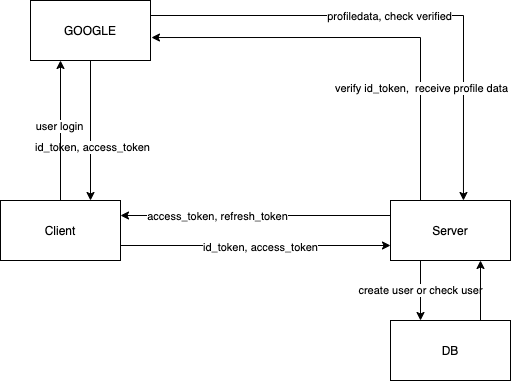

The diagram above was exported from draw.io. Its source (the exported page's mxGraphModel, read from the mxfile embedded in the PNG):
<mxGraphModel dx="1426" dy="830" grid="1" gridSize="10" guides="1" tooltips="1" connect="1" arrows="1" fold="1" page="1" pageScale="1" pageWidth="827" pageHeight="1169" math="0" shadow="0">
  <root>
    <mxCell id="0" />
    <mxCell id="1" parent="0" />
    <mxCell id="RCtnEzXHQdM7PYOewPNO-6" style="edgeStyle=orthogonalEdgeStyle;rounded=0;orthogonalLoop=1;jettySize=auto;html=1;exitX=0.5;exitY=1;exitDx=0;exitDy=0;entryX=0.75;entryY=0;entryDx=0;entryDy=0;" edge="1" parent="1" source="RCtnEzXHQdM7PYOewPNO-1" target="RCtnEzXHQdM7PYOewPNO-2">
      <mxGeometry relative="1" as="geometry" />
    </mxCell>
    <mxCell id="RCtnEzXHQdM7PYOewPNO-7" value="id_token, access_token" style="edgeLabel;html=1;align=center;verticalAlign=middle;resizable=0;points=[];" vertex="1" connectable="0" parent="RCtnEzXHQdM7PYOewPNO-6">
      <mxGeometry x="0.2235" y="1" relative="1" as="geometry">
        <mxPoint as="offset" />
      </mxGeometry>
    </mxCell>
    <mxCell id="RCtnEzXHQdM7PYOewPNO-18" style="edgeStyle=orthogonalEdgeStyle;rounded=0;orthogonalLoop=1;jettySize=auto;html=1;exitX=1;exitY=0.25;exitDx=0;exitDy=0;entryX=0.608;entryY=0;entryDx=0;entryDy=0;entryPerimeter=0;" edge="1" parent="1" source="RCtnEzXHQdM7PYOewPNO-1" target="RCtnEzXHQdM7PYOewPNO-4">
      <mxGeometry relative="1" as="geometry" />
    </mxCell>
    <mxCell id="RCtnEzXHQdM7PYOewPNO-19" value="profiledata, check verified" style="edgeLabel;html=1;align=center;verticalAlign=middle;resizable=0;points=[];" vertex="1" connectable="0" parent="RCtnEzXHQdM7PYOewPNO-18">
      <mxGeometry x="-0.0442" relative="1" as="geometry">
        <mxPoint as="offset" />
      </mxGeometry>
    </mxCell>
    <mxCell id="RCtnEzXHQdM7PYOewPNO-1" value="GOOGLE" style="rounded=0;whiteSpace=wrap;html=1;" vertex="1" parent="1">
      <mxGeometry x="230" y="70" width="120" height="60" as="geometry" />
    </mxCell>
    <mxCell id="RCtnEzXHQdM7PYOewPNO-3" style="edgeStyle=orthogonalEdgeStyle;rounded=0;orthogonalLoop=1;jettySize=auto;html=1;entryX=0.25;entryY=1;entryDx=0;entryDy=0;" edge="1" parent="1" source="RCtnEzXHQdM7PYOewPNO-2" target="RCtnEzXHQdM7PYOewPNO-1">
      <mxGeometry relative="1" as="geometry" />
    </mxCell>
    <mxCell id="RCtnEzXHQdM7PYOewPNO-8" value="user login" style="edgeLabel;html=1;align=center;verticalAlign=middle;resizable=0;points=[];" vertex="1" connectable="0" parent="RCtnEzXHQdM7PYOewPNO-3">
      <mxGeometry x="0.0706" y="2" relative="1" as="geometry">
        <mxPoint as="offset" />
      </mxGeometry>
    </mxCell>
    <mxCell id="RCtnEzXHQdM7PYOewPNO-9" style="edgeStyle=orthogonalEdgeStyle;rounded=0;orthogonalLoop=1;jettySize=auto;html=1;exitX=1;exitY=0.75;exitDx=0;exitDy=0;entryX=0;entryY=0.75;entryDx=0;entryDy=0;" edge="1" parent="1" source="RCtnEzXHQdM7PYOewPNO-2" target="RCtnEzXHQdM7PYOewPNO-4">
      <mxGeometry relative="1" as="geometry" />
    </mxCell>
    <mxCell id="RCtnEzXHQdM7PYOewPNO-10" value="id_token, access_token" style="edgeLabel;html=1;align=center;verticalAlign=middle;resizable=0;points=[];" vertex="1" connectable="0" parent="RCtnEzXHQdM7PYOewPNO-9">
      <mxGeometry x="0.0333" y="-1" relative="1" as="geometry">
        <mxPoint as="offset" />
      </mxGeometry>
    </mxCell>
    <mxCell id="RCtnEzXHQdM7PYOewPNO-2" value="Client" style="rounded=0;whiteSpace=wrap;html=1;" vertex="1" parent="1">
      <mxGeometry x="200" y="270" width="120" height="60" as="geometry" />
    </mxCell>
    <mxCell id="RCtnEzXHQdM7PYOewPNO-11" style="edgeStyle=orthogonalEdgeStyle;rounded=0;orthogonalLoop=1;jettySize=auto;html=1;exitX=0;exitY=0.25;exitDx=0;exitDy=0;entryX=1;entryY=0.25;entryDx=0;entryDy=0;" edge="1" parent="1" source="RCtnEzXHQdM7PYOewPNO-4" target="RCtnEzXHQdM7PYOewPNO-2">
      <mxGeometry relative="1" as="geometry" />
    </mxCell>
    <mxCell id="RCtnEzXHQdM7PYOewPNO-12" value="access_token, refresh_token" style="edgeLabel;html=1;align=center;verticalAlign=middle;resizable=0;points=[];" vertex="1" connectable="0" parent="RCtnEzXHQdM7PYOewPNO-11">
      <mxGeometry x="0.2857" relative="1" as="geometry">
        <mxPoint as="offset" />
      </mxGeometry>
    </mxCell>
    <mxCell id="RCtnEzXHQdM7PYOewPNO-16" style="edgeStyle=orthogonalEdgeStyle;rounded=0;orthogonalLoop=1;jettySize=auto;html=1;exitX=0.25;exitY=0;exitDx=0;exitDy=0;entryX=1.008;entryY=0.617;entryDx=0;entryDy=0;entryPerimeter=0;" edge="1" parent="1" source="RCtnEzXHQdM7PYOewPNO-4" target="RCtnEzXHQdM7PYOewPNO-1">
      <mxGeometry relative="1" as="geometry" />
    </mxCell>
    <mxCell id="RCtnEzXHQdM7PYOewPNO-17" value="verify id_token,&amp;nbsp; receive profile data" style="edgeLabel;html=1;align=center;verticalAlign=middle;resizable=0;points=[];" vertex="1" connectable="0" parent="RCtnEzXHQdM7PYOewPNO-16">
      <mxGeometry x="-0.4769" relative="1" as="geometry">
        <mxPoint as="offset" />
      </mxGeometry>
    </mxCell>
    <mxCell id="RCtnEzXHQdM7PYOewPNO-20" value="create user or check user" style="edgeStyle=orthogonalEdgeStyle;rounded=0;orthogonalLoop=1;jettySize=auto;html=1;exitX=0.25;exitY=1;exitDx=0;exitDy=0;entryX=0.25;entryY=0;entryDx=0;entryDy=0;" edge="1" parent="1" source="RCtnEzXHQdM7PYOewPNO-4" target="RCtnEzXHQdM7PYOewPNO-13">
      <mxGeometry relative="1" as="geometry" />
    </mxCell>
    <mxCell id="RCtnEzXHQdM7PYOewPNO-4" value="Server" style="rounded=0;whiteSpace=wrap;html=1;" vertex="1" parent="1">
      <mxGeometry x="590" y="270" width="120" height="60" as="geometry" />
    </mxCell>
    <mxCell id="RCtnEzXHQdM7PYOewPNO-21" style="edgeStyle=orthogonalEdgeStyle;rounded=0;orthogonalLoop=1;jettySize=auto;html=1;exitX=0.75;exitY=0;exitDx=0;exitDy=0;entryX=0.75;entryY=1;entryDx=0;entryDy=0;" edge="1" parent="1" source="RCtnEzXHQdM7PYOewPNO-13" target="RCtnEzXHQdM7PYOewPNO-4">
      <mxGeometry relative="1" as="geometry" />
    </mxCell>
    <mxCell id="RCtnEzXHQdM7PYOewPNO-13" value="DB" style="rounded=0;whiteSpace=wrap;html=1;" vertex="1" parent="1">
      <mxGeometry x="590" y="390" width="120" height="60" as="geometry" />
    </mxCell>
  </root>
</mxGraphModel>